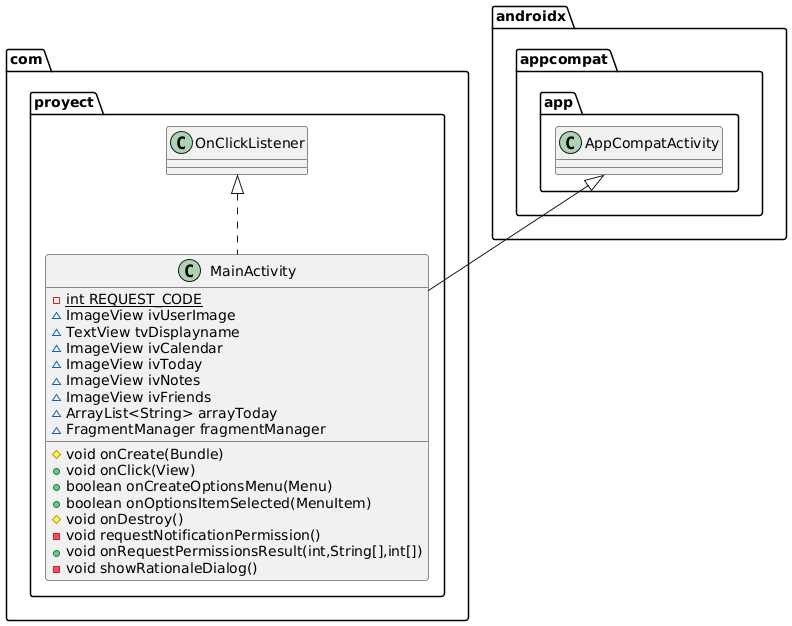

The diagram above was rendered by PlantUML. Its source (embedded in the PNG):
@startuml
class com.proyect.MainActivity {
- {static} int REQUEST_CODE
~ ImageView ivUserImage
~ TextView tvDisplayname
~ ImageView ivCalendar
~ ImageView ivToday
~ ImageView ivNotes
~ ImageView ivFriends
~ ArrayList<String> arrayToday
~ FragmentManager fragmentManager
# void onCreate(Bundle)
+ void onClick(View)
+ boolean onCreateOptionsMenu(Menu)
+ boolean onOptionsItemSelected(MenuItem)
# void onDestroy()
- void requestNotificationPermission()
+ void onRequestPermissionsResult(int,String[],int[])
- void showRationaleDialog()
}




com.proyect.OnClickListener <|.. com.proyect.MainActivity
androidx.appcompat.app.AppCompatActivity <|-- com.proyect.MainActivity
@enduml